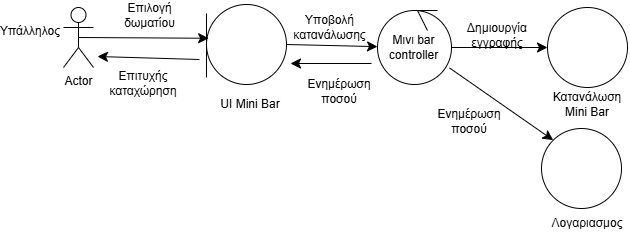

The diagram above was exported from draw.io. Its source (the exported page's mxGraphModel, read from the mxfile embedded in the PNG):
<mxGraphModel dx="891" dy="986" grid="0" gridSize="10" guides="1" tooltips="1" connect="1" arrows="1" fold="1" page="0" pageScale="1" pageWidth="827" pageHeight="1169" math="0" shadow="0">
  <root>
    <mxCell id="0" />
    <mxCell id="1" parent="0" />
    <mxCell id="GQwG_lmbAia-az9_DQpz-6" value="Actor" style="shape=umlActor;verticalLabelPosition=bottom;verticalAlign=top;html=1;outlineConnect=0;" vertex="1" parent="1">
      <mxGeometry x="-23" y="-45" width="30" height="60" as="geometry" />
    </mxCell>
    <mxCell id="GQwG_lmbAia-az9_DQpz-7" value="Υπάλληλος" style="text;html=1;align=center;verticalAlign=middle;whiteSpace=wrap;rounded=0;" vertex="1" parent="1">
      <mxGeometry x="-86" y="-36" width="60" height="30" as="geometry" />
    </mxCell>
    <mxCell id="GQwG_lmbAia-az9_DQpz-10" value="" style="ellipse;whiteSpace=wrap;html=1;aspect=fixed;" vertex="1" parent="1">
      <mxGeometry x="455" y="76" width="80" height="80" as="geometry" />
    </mxCell>
    <mxCell id="GQwG_lmbAia-az9_DQpz-11" value="" style="ellipse;whiteSpace=wrap;html=1;aspect=fixed;" vertex="1" parent="1">
      <mxGeometry x="461" y="-45" width="80" height="80" as="geometry" />
    </mxCell>
    <mxCell id="GQwG_lmbAia-az9_DQpz-13" value="" style="ellipse;whiteSpace=wrap;html=1;aspect=fixed;" vertex="1" parent="1">
      <mxGeometry x="120" y="-48" width="80" height="80" as="geometry" />
    </mxCell>
    <mxCell id="GQwG_lmbAia-az9_DQpz-14" value="" style="endArrow=none;html=1;rounded=0;fontSize=12;startSize=8;endSize=8;curved=1;" edge="1" parent="1">
      <mxGeometry width="50" height="50" relative="1" as="geometry">
        <mxPoint x="120" y="25" as="sourcePoint" />
        <mxPoint x="120" y="-39" as="targetPoint" />
      </mxGeometry>
    </mxCell>
    <mxCell id="GQwG_lmbAia-az9_DQpz-15" value="" style="endArrow=classic;html=1;rounded=0;fontSize=12;startSize=8;endSize=8;curved=1;entryX=0.027;entryY=0.422;entryDx=0;entryDy=0;entryPerimeter=0;exitX=0.5;exitY=0.5;exitDx=0;exitDy=0;exitPerimeter=0;" edge="1" parent="1" source="GQwG_lmbAia-az9_DQpz-6" target="GQwG_lmbAia-az9_DQpz-13">
      <mxGeometry width="50" height="50" relative="1" as="geometry">
        <mxPoint x="187" y="214" as="sourcePoint" />
        <mxPoint x="237" y="164" as="targetPoint" />
      </mxGeometry>
    </mxCell>
    <mxCell id="GQwG_lmbAia-az9_DQpz-16" value="UI Mini Bar" style="text;html=1;align=center;verticalAlign=middle;whiteSpace=wrap;rounded=0;" vertex="1" parent="1">
      <mxGeometry x="111" y="37" width="106" height="30" as="geometry" />
    </mxCell>
    <mxCell id="GQwG_lmbAia-az9_DQpz-18" value="Επιλογή δωματίου" style="text;html=1;align=center;verticalAlign=middle;whiteSpace=wrap;rounded=0;" vertex="1" parent="1">
      <mxGeometry x="16" y="-52" width="95" height="30" as="geometry" />
    </mxCell>
    <mxCell id="GQwG_lmbAia-az9_DQpz-19" value="" style="ellipse;whiteSpace=wrap;html=1;aspect=fixed;" vertex="1" parent="1">
      <mxGeometry x="291" y="-42" width="74" height="74" as="geometry" />
    </mxCell>
    <mxCell id="GQwG_lmbAia-az9_DQpz-20" value="" style="endArrow=none;html=1;rounded=0;" edge="1" parent="1">
      <mxGeometry width="50" height="50" relative="1" as="geometry">
        <mxPoint x="351" y="-42" as="sourcePoint" />
        <mxPoint x="341" y="-22" as="targetPoint" />
        <Array as="points">
          <mxPoint x="331" y="-42" />
        </Array>
      </mxGeometry>
    </mxCell>
    <mxCell id="GQwG_lmbAia-az9_DQpz-21" value="" style="endArrow=classic;html=1;rounded=0;fontSize=12;startSize=8;endSize=8;curved=1;exitX=1;exitY=0.5;exitDx=0;exitDy=0;" edge="1" parent="1" source="GQwG_lmbAia-az9_DQpz-13" target="GQwG_lmbAia-az9_DQpz-19">
      <mxGeometry width="50" height="50" relative="1" as="geometry">
        <mxPoint x="187" y="214" as="sourcePoint" />
        <mxPoint x="237" y="164" as="targetPoint" />
      </mxGeometry>
    </mxCell>
    <mxCell id="GQwG_lmbAia-az9_DQpz-22" value="Μινι bar controller" style="text;html=1;align=center;verticalAlign=middle;whiteSpace=wrap;rounded=0;" vertex="1" parent="1">
      <mxGeometry x="302" y="-24" width="51" height="38" as="geometry" />
    </mxCell>
    <mxCell id="GQwG_lmbAia-az9_DQpz-23" value="Υποβολή κατανάλωσης" style="text;html=1;align=center;verticalAlign=middle;whiteSpace=wrap;rounded=0;" vertex="1" parent="1">
      <mxGeometry x="196" y="-40" width="95" height="30" as="geometry" />
    </mxCell>
    <mxCell id="GQwG_lmbAia-az9_DQpz-24" value="Κατανάλωση Mini Bar" style="text;html=1;align=center;verticalAlign=middle;whiteSpace=wrap;rounded=0;" vertex="1" parent="1">
      <mxGeometry x="458" y="37" width="86" height="30" as="geometry" />
    </mxCell>
    <mxCell id="GQwG_lmbAia-az9_DQpz-25" value="" style="endArrow=classic;html=1;rounded=0;fontSize=12;startSize=8;endSize=8;curved=1;exitX=1;exitY=0.5;exitDx=0;exitDy=0;entryX=0;entryY=0.5;entryDx=0;entryDy=0;" edge="1" parent="1" source="GQwG_lmbAia-az9_DQpz-19" target="GQwG_lmbAia-az9_DQpz-11">
      <mxGeometry width="50" height="50" relative="1" as="geometry">
        <mxPoint x="293" y="214" as="sourcePoint" />
        <mxPoint x="343" y="164" as="targetPoint" />
      </mxGeometry>
    </mxCell>
    <mxCell id="GQwG_lmbAia-az9_DQpz-28" value="Λογαριασμος" style="text;html=1;align=center;verticalAlign=middle;whiteSpace=wrap;rounded=0;" vertex="1" parent="1">
      <mxGeometry x="471" y="156" width="60" height="30" as="geometry" />
    </mxCell>
    <mxCell id="GQwG_lmbAia-az9_DQpz-33" value="" style="endArrow=classic;html=1;rounded=0;fontSize=12;startSize=8;endSize=8;curved=1;exitX=0.973;exitY=0.776;exitDx=0;exitDy=0;exitPerimeter=0;entryX=0;entryY=0;entryDx=0;entryDy=0;" edge="1" parent="1" source="GQwG_lmbAia-az9_DQpz-19" target="GQwG_lmbAia-az9_DQpz-10">
      <mxGeometry width="50" height="50" relative="1" as="geometry">
        <mxPoint x="426" y="214" as="sourcePoint" />
        <mxPoint x="476" y="164" as="targetPoint" />
      </mxGeometry>
    </mxCell>
    <mxCell id="GQwG_lmbAia-az9_DQpz-48" value="Δημιουργία εγγραφής" style="text;html=1;align=center;verticalAlign=middle;whiteSpace=wrap;rounded=0;" vertex="1" parent="1">
      <mxGeometry x="361" y="-32" width="100" height="30" as="geometry" />
    </mxCell>
    <mxCell id="GQwG_lmbAia-az9_DQpz-51" value="Ενημέρωση ποσού" style="text;html=1;align=center;verticalAlign=middle;whiteSpace=wrap;rounded=0;" vertex="1" parent="1">
      <mxGeometry x="353" y="54" width="60" height="30" as="geometry" />
    </mxCell>
    <mxCell id="GQwG_lmbAia-az9_DQpz-71" value="" style="endArrow=classic;html=1;rounded=0;fontSize=12;startSize=8;endSize=8;curved=1;" edge="1" parent="1">
      <mxGeometry width="50" height="50" relative="1" as="geometry">
        <mxPoint x="113" y="7" as="sourcePoint" />
        <mxPoint x="11" y="4" as="targetPoint" />
      </mxGeometry>
    </mxCell>
    <mxCell id="GQwG_lmbAia-az9_DQpz-72" value="Επιτυχής καταχώρηση" style="text;html=1;align=center;verticalAlign=middle;whiteSpace=wrap;rounded=0;" vertex="1" parent="1">
      <mxGeometry x="27" y="16" width="60" height="30" as="geometry" />
    </mxCell>
    <mxCell id="GQwG_lmbAia-az9_DQpz-73" value="" style="endArrow=classic;html=1;rounded=0;fontSize=12;startSize=8;endSize=8;curved=1;" edge="1" parent="1">
      <mxGeometry width="50" height="50" relative="1" as="geometry">
        <mxPoint x="285" y="11" as="sourcePoint" />
        <mxPoint x="204" y="11" as="targetPoint" />
      </mxGeometry>
    </mxCell>
    <mxCell id="GQwG_lmbAia-az9_DQpz-74" value="Ενημέρωση ποσού" style="text;html=1;align=center;verticalAlign=middle;whiteSpace=wrap;rounded=0;" vertex="1" parent="1">
      <mxGeometry x="223" y="24" width="60" height="30" as="geometry" />
    </mxCell>
  </root>
</mxGraphModel>